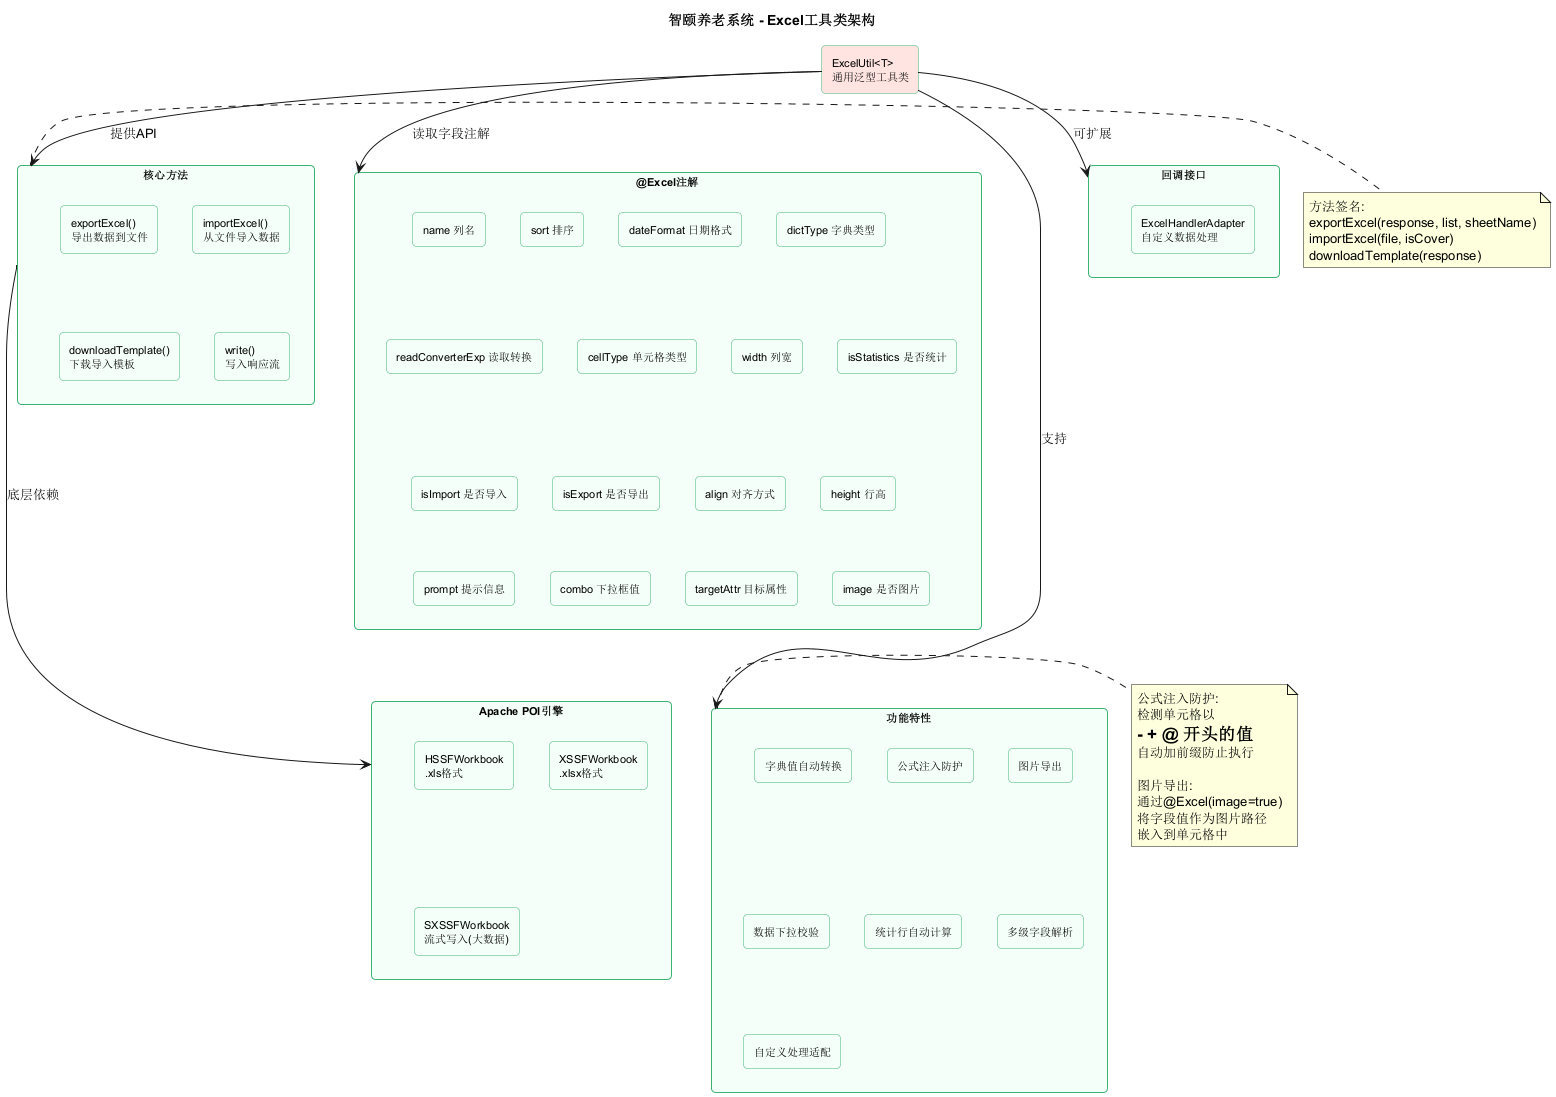

The diagram above was rendered by PlantUML. Its source (embedded in the PNG):
@startuml
title 智颐养老系统 - Excel工具类架构

skinparam rectangle {
  BackgroundColor #F5FFFA
  BorderColor #3CB371
  FontSize 11
  RoundCorner 8
}

rectangle "ExcelUtil<T>\n通用泛型工具类" as excel #FFE4E1

rectangle "@Excel注解" as annotation {
  rectangle "name 列名" as fName
  rectangle "sort 排序" as fSort
  rectangle "dateFormat 日期格式" as fDate
  rectangle "dictType 字典类型" as fDict
  rectangle "readConverterExp 读取转换" as fRead
  rectangle "cellType 单元格类型" as fCell
  rectangle "width 列宽" as fWidth
  rectangle "isStatistics 是否统计" as fStat
  rectangle "isImport 是否导入" as fImport
  rectangle "isExport 是否导出" as fExport
  rectangle "align 对齐方式" as fAlign
  rectangle "height 行高" as fHeight
  rectangle "prompt 提示信息" as fPrompt
  rectangle "combo 下拉框值" as fCombo
  rectangle "targetAttr 目标属性" as fTarget
  rectangle "image 是否图片" as fImage
}

rectangle "核心方法" as methods {
  rectangle "exportExcel()\n导出数据到文件" as export
  rectangle "importExcel()\n从文件导入数据" as import_
  rectangle "downloadTemplate()\n下载导入模板" as template
  rectangle "write()\n写入响应流" as write
}

rectangle "Apache POI引擎" as poi {
  rectangle "HSSFWorkbook\n.xls格式" as xls
  rectangle "XSSFWorkbook\n.xlsx格式" as xlsx
  rectangle "SXSSFWorkbook\n流式写入(大数据)" as sxssf
}

rectangle "功能特性" as features {
  rectangle "字典值自动转换" as dict
  rectangle "公式注入防护" as formula
  rectangle "图片导出" as img
  rectangle "数据下拉校验" as validate
  rectangle "统计行自动计算" as stats
  rectangle "多级字段解析" as multiField
  rectangle "自定义处理适配" as adapter
}

rectangle "回调接口" as callbacks {
  rectangle "ExcelHandlerAdapter\n自定义数据处理" as handler
}

excel --> annotation : 读取字段注解
excel --> methods : 提供API
methods --> poi : 底层依赖
excel --> features : 支持
excel --> callbacks : 可扩展

note right of methods
  方法签名:
  exportExcel(response, list, sheetName)
  importExcel(file, isCover)
  downloadTemplate(response)
end note

note right of features
  公式注入防护:
  检测单元格以
  = - + @ 开头的值
  自动加前缀防止执行
  
  图片导出:
  通过@Excel(image=true)
  将字段值作为图片路径
  嵌入到单元格中
end note

@enduml